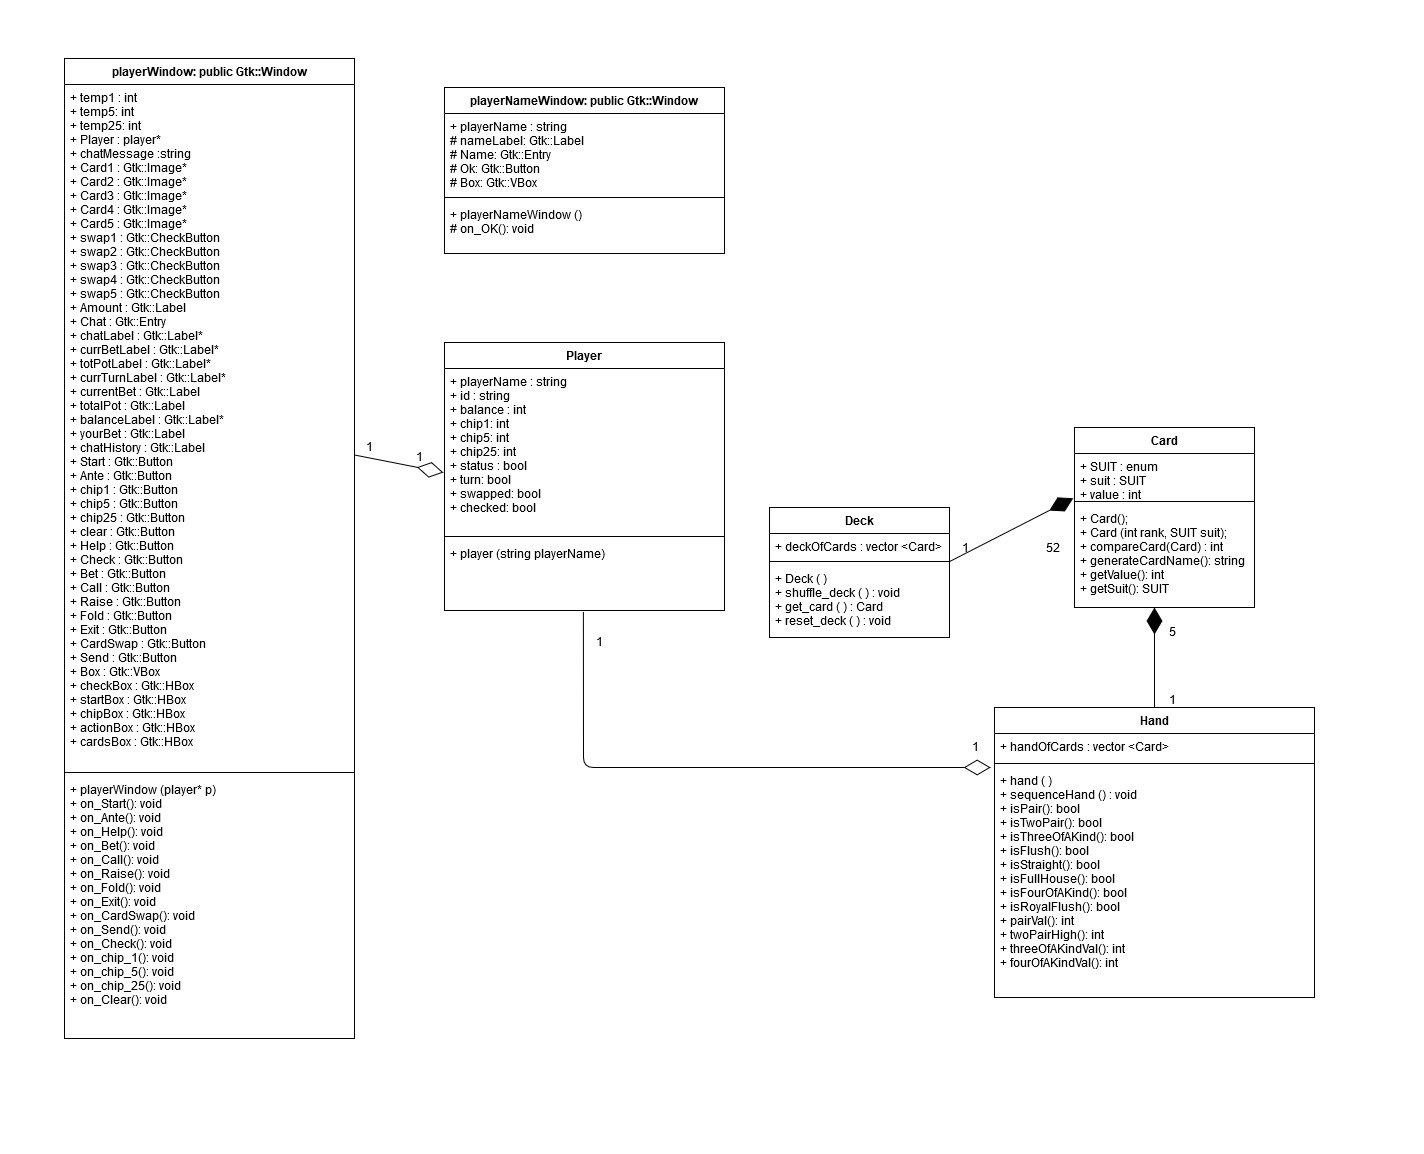

The diagram above was exported from draw.io. Its source (the exported page's mxGraphModel, read from the mxfile embedded in the PNG):
<mxGraphModel dx="1727" dy="1686" grid="1" gridSize="10" guides="1" tooltips="1" connect="1" arrows="1" fold="1" page="1" pageScale="1" pageWidth="850" pageHeight="1100" math="0" shadow="0">
  <root>
    <mxCell id="0" />
    <mxCell id="1" parent="0" />
    <mxCell id="Q3ky3Y1HGs9OXd7IbTun-1" value="Card" style="swimlane;fontStyle=1;align=center;verticalAlign=top;childLayout=stackLayout;horizontal=1;startSize=26;horizontalStack=0;resizeParent=1;resizeParentMax=0;resizeLast=0;collapsible=1;marginBottom=0;" parent="1" vertex="1">
      <mxGeometry x="640" y="160" width="180" height="180" as="geometry" />
    </mxCell>
    <mxCell id="Q3ky3Y1HGs9OXd7IbTun-2" value="+ SUIT : enum&#10;+ suit : SUIT&#10;+ value : int " style="text;strokeColor=none;fillColor=none;align=left;verticalAlign=top;spacingLeft=4;spacingRight=4;overflow=hidden;rotatable=0;points=[[0,0.5],[1,0.5]];portConstraint=eastwest;" parent="Q3ky3Y1HGs9OXd7IbTun-1" vertex="1">
      <mxGeometry y="26" width="180" height="44" as="geometry" />
    </mxCell>
    <mxCell id="Q3ky3Y1HGs9OXd7IbTun-3" value="" style="line;strokeWidth=1;fillColor=none;align=left;verticalAlign=middle;spacingTop=-1;spacingLeft=3;spacingRight=3;rotatable=0;labelPosition=right;points=[];portConstraint=eastwest;" parent="Q3ky3Y1HGs9OXd7IbTun-1" vertex="1">
      <mxGeometry y="70" width="180" height="8" as="geometry" />
    </mxCell>
    <mxCell id="Q3ky3Y1HGs9OXd7IbTun-4" value="+ Card();&#10;+ Card (int rank, SUIT suit);&#10;+ compareCard(Card) : int&#10;+ generateCardName(): string&#10;+ getValue(): int&#10;+ getSuit(): SUIT" style="text;strokeColor=none;fillColor=none;align=left;verticalAlign=top;spacingLeft=4;spacingRight=4;overflow=hidden;rotatable=0;points=[[0,0.5],[1,0.5]];portConstraint=eastwest;" parent="Q3ky3Y1HGs9OXd7IbTun-1" vertex="1">
      <mxGeometry y="78" width="180" height="102" as="geometry" />
    </mxCell>
    <mxCell id="Q3ky3Y1HGs9OXd7IbTun-5" value="Deck" style="swimlane;fontStyle=1;align=center;verticalAlign=top;childLayout=stackLayout;horizontal=1;startSize=26;horizontalStack=0;resizeParent=1;resizeParentMax=0;resizeLast=0;collapsible=1;marginBottom=0;" parent="1" vertex="1">
      <mxGeometry x="335" y="240" width="180" height="130" as="geometry" />
    </mxCell>
    <mxCell id="Q3ky3Y1HGs9OXd7IbTun-6" value="+ deckOfCards : vector &lt;Card&gt;&#10;" style="text;strokeColor=none;fillColor=none;align=left;verticalAlign=top;spacingLeft=4;spacingRight=4;overflow=hidden;rotatable=0;points=[[0,0.5],[1,0.5]];portConstraint=eastwest;" parent="Q3ky3Y1HGs9OXd7IbTun-5" vertex="1">
      <mxGeometry y="26" width="180" height="24" as="geometry" />
    </mxCell>
    <mxCell id="Q3ky3Y1HGs9OXd7IbTun-7" value="" style="line;strokeWidth=1;fillColor=none;align=left;verticalAlign=middle;spacingTop=-1;spacingLeft=3;spacingRight=3;rotatable=0;labelPosition=right;points=[];portConstraint=eastwest;" parent="Q3ky3Y1HGs9OXd7IbTun-5" vertex="1">
      <mxGeometry y="50" width="180" height="8" as="geometry" />
    </mxCell>
    <mxCell id="Q3ky3Y1HGs9OXd7IbTun-8" value="+ Deck ( )&#10;+ shuffle_deck ( ) : void&#10;+ get_card ( ) : Card&#10;+ reset_deck ( ) : void&#10;" style="text;strokeColor=none;fillColor=none;align=left;verticalAlign=top;spacingLeft=4;spacingRight=4;overflow=hidden;rotatable=0;points=[[0,0.5],[1,0.5]];portConstraint=eastwest;" parent="Q3ky3Y1HGs9OXd7IbTun-5" vertex="1">
      <mxGeometry y="58" width="180" height="72" as="geometry" />
    </mxCell>
    <mxCell id="Q3ky3Y1HGs9OXd7IbTun-17" value="Hand" style="swimlane;fontStyle=1;align=center;verticalAlign=top;childLayout=stackLayout;horizontal=1;startSize=26;horizontalStack=0;resizeParent=1;resizeParentMax=0;resizeLast=0;collapsible=1;marginBottom=0;" parent="1" vertex="1">
      <mxGeometry x="560" y="440" width="320" height="290" as="geometry" />
    </mxCell>
    <mxCell id="Q3ky3Y1HGs9OXd7IbTun-18" value="+ handOfCards : vector &lt;Card&gt;" style="text;strokeColor=none;fillColor=none;align=left;verticalAlign=top;spacingLeft=4;spacingRight=4;overflow=hidden;rotatable=0;points=[[0,0.5],[1,0.5]];portConstraint=eastwest;" parent="Q3ky3Y1HGs9OXd7IbTun-17" vertex="1">
      <mxGeometry y="26" width="320" height="26" as="geometry" />
    </mxCell>
    <mxCell id="Q3ky3Y1HGs9OXd7IbTun-19" value="" style="line;strokeWidth=1;fillColor=none;align=left;verticalAlign=middle;spacingTop=-1;spacingLeft=3;spacingRight=3;rotatable=0;labelPosition=right;points=[];portConstraint=eastwest;" parent="Q3ky3Y1HGs9OXd7IbTun-17" vertex="1">
      <mxGeometry y="52" width="320" height="8" as="geometry" />
    </mxCell>
    <mxCell id="Q3ky3Y1HGs9OXd7IbTun-20" value="+ hand ( )&#10;+ sequenceHand () : void&#10;+ isPair(): bool&#10;+ isTwoPair(): bool&#10;+ isThreeOfAKind(): bool&#10;+ isFlush(): bool&#10;+ isStraight(): bool&#10;+ isFullHouse(): bool&#10;+ isFourOfAKind(): bool&#10;+ isRoyalFlush(): bool&#10;+ pairVal(): int&#10;+ twoPairHigh(): int&#10;+ threeOfAKindVal(): int&#10;+ fourOfAKindVal(): int" style="text;strokeColor=none;fillColor=none;align=left;verticalAlign=top;spacingLeft=4;spacingRight=4;overflow=hidden;rotatable=0;points=[[0,0.5],[1,0.5]];portConstraint=eastwest;" parent="Q3ky3Y1HGs9OXd7IbTun-17" vertex="1">
      <mxGeometry y="60" width="320" height="230" as="geometry" />
    </mxCell>
    <mxCell id="Q3ky3Y1HGs9OXd7IbTun-21" value="Player" style="swimlane;fontStyle=1;align=center;verticalAlign=top;childLayout=stackLayout;horizontal=1;startSize=26;horizontalStack=0;resizeParent=1;resizeParentMax=0;resizeLast=0;collapsible=1;marginBottom=0;" parent="1" vertex="1">
      <mxGeometry x="10" y="75" width="280" height="268" as="geometry" />
    </mxCell>
    <mxCell id="Q3ky3Y1HGs9OXd7IbTun-22" value="+ playerName : string&#10;+ id : string&#10;+ balance : int&#10;+ chip1: int&#10;+ chip5: int&#10;+ chip25: int&#10;+ status : bool&#10;+ turn: bool&#10;+ swapped: bool&#10;+ checked: bool" style="text;strokeColor=none;fillColor=none;align=left;verticalAlign=top;spacingLeft=4;spacingRight=4;overflow=hidden;rotatable=0;points=[[0,0.5],[1,0.5]];portConstraint=eastwest;" parent="Q3ky3Y1HGs9OXd7IbTun-21" vertex="1">
      <mxGeometry y="26" width="280" height="164" as="geometry" />
    </mxCell>
    <mxCell id="Q3ky3Y1HGs9OXd7IbTun-23" value="" style="line;strokeWidth=1;fillColor=none;align=left;verticalAlign=middle;spacingTop=-1;spacingLeft=3;spacingRight=3;rotatable=0;labelPosition=right;points=[];portConstraint=eastwest;" parent="Q3ky3Y1HGs9OXd7IbTun-21" vertex="1">
      <mxGeometry y="190" width="280" height="8" as="geometry" />
    </mxCell>
    <mxCell id="Q3ky3Y1HGs9OXd7IbTun-24" value="+ player (string playerName)&#10;" style="text;strokeColor=none;fillColor=none;align=left;verticalAlign=top;spacingLeft=4;spacingRight=4;overflow=hidden;rotatable=0;points=[[0,0.5],[1,0.5]];portConstraint=eastwest;" parent="Q3ky3Y1HGs9OXd7IbTun-21" vertex="1">
      <mxGeometry y="198" width="280" height="70" as="geometry" />
    </mxCell>
    <mxCell id="Q3ky3Y1HGs9OXd7IbTun-42" value="" style="endArrow=diamondThin;endFill=1;endSize=24;html=1;exitX=0.998;exitY=0.536;exitDx=0;exitDy=0;exitPerimeter=0;entryX=-0.007;entryY=-0.071;entryDx=0;entryDy=0;entryPerimeter=0;" parent="1" source="Q3ky3Y1HGs9OXd7IbTun-7" target="Q3ky3Y1HGs9OXd7IbTun-4" edge="1">
      <mxGeometry width="160" relative="1" as="geometry">
        <mxPoint x="650" y="70" as="sourcePoint" />
        <mxPoint x="810" y="70" as="targetPoint" />
      </mxGeometry>
    </mxCell>
    <mxCell id="Q3ky3Y1HGs9OXd7IbTun-43" value="" style="endArrow=diamondThin;endFill=1;endSize=24;html=1;exitX=0.5;exitY=0;exitDx=0;exitDy=0;" parent="1" source="Q3ky3Y1HGs9OXd7IbTun-17" edge="1">
      <mxGeometry width="160" relative="1" as="geometry">
        <mxPoint x="460" y="380" as="sourcePoint" />
        <mxPoint x="720" y="340" as="targetPoint" />
      </mxGeometry>
    </mxCell>
    <mxCell id="Q3ky3Y1HGs9OXd7IbTun-44" value="" style="endArrow=diamondThin;endFill=0;endSize=24;html=1;exitX=0.496;exitY=1.021;exitDx=0;exitDy=0;exitPerimeter=0;entryX=-0.012;entryY=0;entryDx=0;entryDy=0;entryPerimeter=0;fontStyle=4" parent="1" source="Q3ky3Y1HGs9OXd7IbTun-24" target="Q3ky3Y1HGs9OXd7IbTun-20" edge="1">
      <mxGeometry width="160" relative="1" as="geometry">
        <mxPoint x="220" y="490" as="sourcePoint" />
        <mxPoint x="380" y="490" as="targetPoint" />
        <Array as="points">
          <mxPoint x="149" y="500" />
        </Array>
      </mxGeometry>
    </mxCell>
    <mxCell id="Q3ky3Y1HGs9OXd7IbTun-47" value="1" style="text;html=1;resizable=0;points=[];autosize=1;align=left;verticalAlign=top;spacingTop=-4;" parent="1" vertex="1">
      <mxGeometry x="526" y="271" width="20" height="20" as="geometry" />
    </mxCell>
    <mxCell id="Q3ky3Y1HGs9OXd7IbTun-49" value="52" style="text;html=1;resizable=0;points=[];autosize=1;align=left;verticalAlign=top;spacingTop=-4;" parent="1" vertex="1">
      <mxGeometry x="610" y="271" width="30" height="20" as="geometry" />
    </mxCell>
    <mxCell id="Q3ky3Y1HGs9OXd7IbTun-50" value="5" style="text;html=1;resizable=0;points=[];autosize=1;align=left;verticalAlign=top;spacingTop=-4;" parent="1" vertex="1">
      <mxGeometry x="733" y="355" width="20" height="20" as="geometry" />
    </mxCell>
    <mxCell id="Q3ky3Y1HGs9OXd7IbTun-51" value="1" style="text;html=1;resizable=0;points=[];autosize=1;align=left;verticalAlign=top;spacingTop=-4;" parent="1" vertex="1">
      <mxGeometry x="733" y="423" width="20" height="20" as="geometry" />
    </mxCell>
    <mxCell id="Q3ky3Y1HGs9OXd7IbTun-52" value="1" style="text;html=1;resizable=0;points=[];autosize=1;align=left;verticalAlign=top;spacingTop=-4;" parent="1" vertex="1">
      <mxGeometry x="160" y="365" width="20" height="20" as="geometry" />
    </mxCell>
    <mxCell id="Q3ky3Y1HGs9OXd7IbTun-53" value="1" style="text;html=1;resizable=0;points=[];autosize=1;align=left;verticalAlign=top;spacingTop=-4;" parent="1" vertex="1">
      <mxGeometry x="536" y="470" width="20" height="20" as="geometry" />
    </mxCell>
    <mxCell id="pt6sawZn4eKy0g1l-269-6" value="playerNameWindow: public Gtk::Window" style="swimlane;fontStyle=1;align=center;verticalAlign=top;childLayout=stackLayout;horizontal=1;startSize=26;horizontalStack=0;resizeParent=1;resizeParentMax=0;resizeLast=0;collapsible=1;marginBottom=0;" parent="1" vertex="1">
      <mxGeometry x="10" y="-180" width="280" height="166" as="geometry" />
    </mxCell>
    <mxCell id="pt6sawZn4eKy0g1l-269-7" value="+ playerName : string&#10;# nameLabel: Gtk::Label&#10;# Name: Gtk::Entry&#10;# Ok: Gtk::Button&#10;# Box: Gtk::VBox" style="text;strokeColor=none;fillColor=none;align=left;verticalAlign=top;spacingLeft=4;spacingRight=4;overflow=hidden;rotatable=0;points=[[0,0.5],[1,0.5]];portConstraint=eastwest;" parent="pt6sawZn4eKy0g1l-269-6" vertex="1">
      <mxGeometry y="26" width="280" height="80" as="geometry" />
    </mxCell>
    <mxCell id="pt6sawZn4eKy0g1l-269-8" value="" style="line;strokeWidth=1;fillColor=none;align=left;verticalAlign=middle;spacingTop=-1;spacingLeft=3;spacingRight=3;rotatable=0;labelPosition=right;points=[];portConstraint=eastwest;" parent="pt6sawZn4eKy0g1l-269-6" vertex="1">
      <mxGeometry y="106" width="280" height="8" as="geometry" />
    </mxCell>
    <mxCell id="pt6sawZn4eKy0g1l-269-9" value="+ playerNameWindow ()&#10;# on_OK(): void&#10;&#10;" style="text;strokeColor=none;fillColor=none;align=left;verticalAlign=top;spacingLeft=4;spacingRight=4;overflow=hidden;rotatable=0;points=[[0,0.5],[1,0.5]];portConstraint=eastwest;" parent="pt6sawZn4eKy0g1l-269-6" vertex="1">
      <mxGeometry y="114" width="280" height="52" as="geometry" />
    </mxCell>
    <mxCell id="O95T2Hmg66SpN5DloSvW-3" value="" style="endArrow=diamondThin;endFill=0;endSize=24;html=1;entryX=-0.004;entryY=0.634;entryDx=0;entryDy=0;entryPerimeter=0;" parent="1" source="pt6sawZn4eKy0g1l-269-11" target="Q3ky3Y1HGs9OXd7IbTun-22" edge="1">
      <mxGeometry width="160" relative="1" as="geometry">
        <mxPoint x="-78" y="205" as="sourcePoint" />
        <mxPoint x="29.61999999999989" y="550" as="targetPoint" />
      </mxGeometry>
    </mxCell>
    <mxCell id="O95T2Hmg66SpN5DloSvW-4" value="1" style="text;html=1;resizable=0;points=[];autosize=1;align=left;verticalAlign=top;spacingTop=-4;" parent="1" vertex="1">
      <mxGeometry x="-70" y="170" width="20" height="20" as="geometry" />
    </mxCell>
    <mxCell id="O95T2Hmg66SpN5DloSvW-5" value="1" style="text;html=1;resizable=0;points=[];autosize=1;align=left;verticalAlign=top;spacingTop=-4;" parent="1" vertex="1">
      <mxGeometry x="-20" y="180" width="20" height="20" as="geometry" />
    </mxCell>
    <mxCell id="pt6sawZn4eKy0g1l-269-10" value="playerWindow: public Gtk::Window" style="swimlane;fontStyle=1;align=center;verticalAlign=top;childLayout=stackLayout;horizontal=1;startSize=26;horizontalStack=0;resizeParent=1;resizeParentMax=0;resizeLast=0;collapsible=1;marginBottom=0;" parent="1" vertex="1">
      <mxGeometry x="-370" y="-209" width="290" height="980" as="geometry" />
    </mxCell>
    <mxCell id="pt6sawZn4eKy0g1l-269-11" value="+ temp1 : int&#10;+ temp5: int&#10;+ temp25: int&#10;+ Player : player*&#10;+ chatMessage :string&#10;+ Card1 : Gtk::Image*&#10;+ Card2 : Gtk::Image*&#10;+ Card3 : Gtk::Image*&#10;+ Card4 : Gtk::Image*&#10;+ Card5 : Gtk::Image*&#10;+ swap1 : Gtk::CheckButton&#10;+ swap2 : Gtk::CheckButton&#10;+ swap3 : Gtk::CheckButton&#10;+ swap4 : Gtk::CheckButton&#10;+ swap5 : Gtk::CheckButton&#10;+ Amount : Gtk::Label&#10;+ Chat : Gtk::Entry&#10;+ chatLabel : Gtk::Label*&#10;+ currBetLabel : Gtk::Label*&#10;+ totPotLabel : Gtk::Label*&#10;+ currTurnLabel : Gtk::Label*&#10;+ currentBet : Gtk::Label&#10;+ totalPot : Gtk::Label&#10;+ balanceLabel : Gtk::Label*&#10;+ yourBet : Gtk::Label&#10;+ chatHistory : Gtk::Label&#10;+ Start : Gtk::Button&#10;+ Ante : Gtk::Button&#10;+ chip1 : Gtk::Button&#10;+ chip5 : Gtk::Button&#10;+ chip25 : Gtk::Button&#10;+ clear : Gtk::Button&#10;+ Help : Gtk::Button&#10;+ Check : Gtk::Button&#10;+ Bet : Gtk::Button&#10;+ Call : Gtk::Button&#10;+ Raise : Gtk::Button&#10;+ Fold : Gtk::Button&#10;+ Exit : Gtk::Button&#10;+ CardSwap : Gtk::Button&#10;+ Send : Gtk::Button&#10;+ Box : Gtk::VBox&#10;+ checkBox : Gtk::HBox&#10;+ startBox : Gtk::HBox&#10;+ chipBox : Gtk::HBox&#10;+ actionBox : Gtk::HBox&#10;+ cardsBox : Gtk::HBox&#10;&#10;&#10;&#10;" style="text;strokeColor=none;fillColor=none;align=left;verticalAlign=top;spacingLeft=4;spacingRight=4;overflow=hidden;rotatable=0;points=[[0,0.5],[1,0.5]];portConstraint=eastwest;" parent="pt6sawZn4eKy0g1l-269-10" vertex="1">
      <mxGeometry y="26" width="290" height="684" as="geometry" />
    </mxCell>
    <mxCell id="pt6sawZn4eKy0g1l-269-12" value="" style="line;strokeWidth=1;fillColor=none;align=left;verticalAlign=middle;spacingTop=-1;spacingLeft=3;spacingRight=3;rotatable=0;labelPosition=right;points=[];portConstraint=eastwest;" parent="pt6sawZn4eKy0g1l-269-10" vertex="1">
      <mxGeometry y="710" width="290" height="8" as="geometry" />
    </mxCell>
    <mxCell id="pt6sawZn4eKy0g1l-269-13" value="+ playerWindow (player* p)&#10;+ on_Start(): void&#10;+ on_Ante(): void&#10;+ on_Help(): void&#10;+ on_Bet(): void&#10;+ on_Call(): void&#10;+ on_Raise(): void&#10;+ on_Fold(): void&#10;+ on_Exit(): void&#10;+ on_CardSwap(): void&#10;+ on_Send(): void&#10;+ on_Check(): void&#10;+ on_chip_1(): void&#10;+ on_chip_5(): void&#10;+ on_chip_25(): void&#10;+ on_Clear(): void&#10;&#10;&#10;&#10;&#10;" style="text;strokeColor=none;fillColor=none;align=left;verticalAlign=top;spacingLeft=4;spacingRight=4;overflow=hidden;rotatable=0;points=[[0,0.5],[1,0.5]];portConstraint=eastwest;" parent="pt6sawZn4eKy0g1l-269-10" vertex="1">
      <mxGeometry y="718" width="290" height="262" as="geometry" />
    </mxCell>
  </root>
</mxGraphModel>